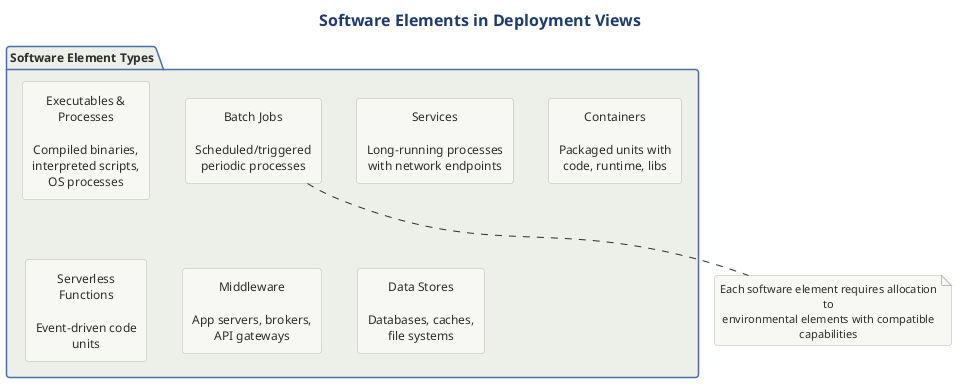

The diagram above was rendered by PlantUML. Its source (embedded in the PNG):
@startuml

title Software Elements in Deployment Views

!include ../../../../../../tooling/styles/plantuml/structural/package-diagram-style.iuml

package "Software Element Types" {
    
    rectangle "Executables &\nProcesses\n\nCompiled binaries,\ninterpreted scripts,\nOS processes" as exec
    
    rectangle "Services\n\nLong-running processes\nwith network endpoints" as svc
    
    rectangle "Containers\n\nPackaged units with\ncode, runtime, libs" as container
    
    rectangle "Serverless\nFunctions\n\nEvent-driven code\nunits" as func
    
    rectangle "Middleware\n\nApp servers, brokers,\nAPI gateways" as middleware
    
    rectangle "Data Stores\n\nDatabases, caches,\nfile systems" as data
    
    rectangle "Batch Jobs\n\nScheduled/triggered\nperiodic processes" as batch
}

note bottom
  Each software element requires allocation to 
  environmental elements with compatible capabilities
end note

@enduml